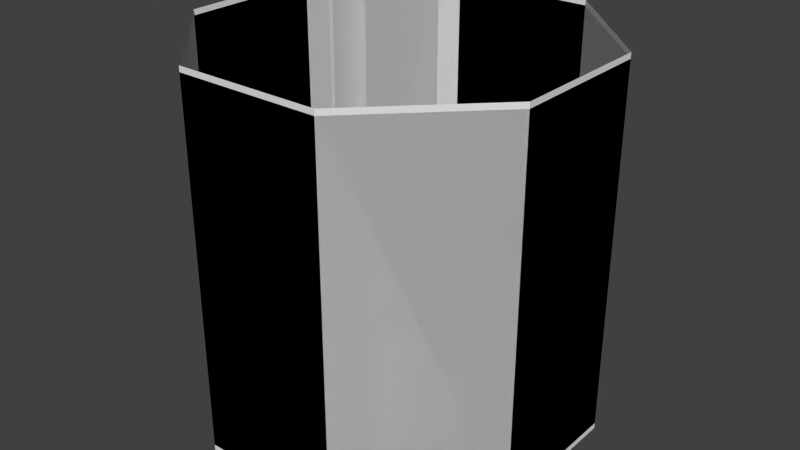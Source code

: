 # Source: cylinder.blend  (saved by Blender 2.76.0; exported with 4.5.12 LTS)
import bpy
from mathutils import Matrix  # noqa: F401  (used for matrix-valued properties, if any)

bpy.ops.wm.read_factory_settings(use_empty=True)
scene = bpy.context.scene
scene.name = 'Scene'

# ---- collections
col_collection_1 = bpy.data.collections.new('Collection 1'); scene.collection.children.link(col_collection_1)

# ---- world
world_world = bpy.data.worlds.new('World'); scene.world = world_world
world_world.color = (0.05088, 0.05088, 0.05088)
world_world.use_sun_shadow = False
world_world.sun_shadow_jitter_overblur = 0.0
world_world.cycles.sampling_method = 'NONE'
world_world.cycles.sample_map_resolution = 256

# ---- meshes
me_cube_001 = bpy.data.meshes.new('Cube.001')
me_cube_001.from_pydata([(0.612, 1.97, -0.37), (0.612, 1.97, 1.57), (1.388, 1.97, -0.37), (1.388, 1.97, 1.57), (1.97, 1.388, -0.37), (1.97, 1.388, 1.57), (1.97, 0.612, -0.37), (1.97, 0.612, 1.57), (1.388, 0.03, -0.37), (1.388, 0.03, 1.57), (0.612, 0.03, -0.37), (0.612, 0.03, 1.57), (0.03, 0.612, -0.37), (0.03, 0.612, 1.57), (0.03, 1.388, -0.37), (0.03, 1.388, 1.57)], [], [(0, 2, 3, 1), (2, 4, 5, 3), (4, 6, 7, 5), (6, 8, 9, 7), (8, 10, 11, 9), (10, 12, 13, 11), (12, 14, 15, 13), (14, 0, 1, 15)])
_uv = me_cube_001.uv_layers.new(name='UVMap')
_uv.uv.foreach_set('vector', [0.75, -5.96e-08, 0.5, 0.0, 0.5, 1.0, 0.75, 1.0, 0.5, -5.96e-08, 0.25, 0.0, 0.25, 1.0, 0.5, 1.0, 0.25, -5.96e-08, -5.96e-08, 0.0, 0.0, 1.0, 0.25, 1.0, 1.0, -5.96e-08, 0.75, 0.0, 0.75, 1.0, 1.0, 1.0, 0.75, -5.96e-08, 0.5, 0.0, 0.5, 1.0, 0.75, 1.0, 0.5, -5.96e-08, 0.25, 0.0, 0.25, 1.0, 0.5, 1.0, 0.25, -5.96e-08, -5.96e-08, 0.0, 0.0, 1.0, 0.25, 1.0, 1.0, -5.96e-08, 0.75, 0.0, 0.75, 1.0, 1.0, 1.0])
me_cube_001.use_remesh_preserve_volume = False
me_cube_001.use_remesh_preserve_attributes = False
me_cube_001.use_mirror_vertex_groups = False
me_cube_001.update()
me_cube = bpy.data.meshes.new('Cube')
me_cube.from_pydata([(0.612, 1.97, -0.4), (0.612, 1.97, 1.6), (1.388, 1.97, -0.4), (1.388, 1.97, 1.6), (1.97, 1.388, -0.4), (1.97, 1.388, 1.6), (1.97, 0.612, -0.4), (1.97, 0.612, 1.6), (1.388, 0.03, -0.4), (1.388, 0.03, 1.6), (0.612, 0.03, -0.4), (0.612, 0.03, 1.6), (0.03, 0.612, -0.4), (0.03, 0.612, 1.6), (0.03, 1.388, -0.4), (0.03, 1.388, 1.6)], [], [(0, 1, 3, 2), (2, 3, 5, 4), (4, 5, 7, 6), (6, 7, 9, 8), (8, 9, 11, 10), (10, 11, 13, 12), (12, 13, 15, 14), (14, 15, 1, 0)])
_uv = me_cube.uv_layers.new(name='UVMap')
_uv.uv.foreach_set('vector', [0.75, -5.96e-08, 0.75, 1.0, 0.5, 1.0, 0.5, 0.0, 0.5, -5.96e-08, 0.5, 1.0, 0.25, 1.0, 0.25, 0.0, 0.25, -5.96e-08, 0.25, 1.0, 0.0, 1.0, -5.96e-08, 0.0, 1.0, -5.96e-08, 1.0, 1.0, 0.75, 1.0, 0.75, 0.0, 0.75, -5.96e-08, 0.75, 1.0, 0.5, 1.0, 0.5, 0.0, 0.5, -5.96e-08, 0.5, 1.0, 0.25, 1.0, 0.25, 0.0, 0.25, -5.96e-08, 0.25, 1.0, 0.0, 1.0, -5.96e-08, 0.0, 1.0, -5.96e-08, 1.0, 1.0, 0.75, 1.0, 0.75, 0.0])
me_cube.use_remesh_preserve_volume = False
me_cube.use_remesh_preserve_attributes = False
me_cube.use_mirror_vertex_groups = False
me_cube.update()

# ---- objects
ob_cube_000 = bpy.data.objects.new('Cube.000', me_cube_001)
ob_cube_002 = bpy.data.objects.new('Cube.002', me_cube)

# ---- transforms, parenting, visibility, modifiers, constraints
ob_cube_000.location = (0.0, -1.0, 0.2)
ob_cube_000.scale = (0.5, 0.5, 0.5)
ob_cube_000.lineart.crease_threshold = 0.0
ob_cube_002.location = (0.0, -1.0, 0.2)
ob_cube_002.scale = (0.5, 0.5, 0.5)
ob_cube_002.lineart.crease_threshold = 0.0

# ---- collection membership
col_collection_1.objects.link(ob_cube_000)
col_collection_1.objects.link(ob_cube_002)

# ---- scene / render settings (as saved in the file)
scene.frame_start = 1; scene.frame_end = 250; scene.frame_set(1)
scene.render.engine = 'BLENDER_EEVEE_NEXT'
scene.render.image_settings.color_mode = 'RGB'
scene.render.image_settings.compression = 90
scene.render.resolution_percentage = 50
scene.render.dither_intensity = 0.0
scene.cycles.use_denoising = False
scene.cycles.samples = 10
scene.cycles.sampling_pattern = 'TABULATED_SOBOL'
scene.cycles.light_sampling_threshold = 0.0
scene.cycles.use_adaptive_sampling = False
scene.cycles.use_light_tree = False
scene.cycles.blur_glossy = 0.0
scene.cycles.volume_bounces = 1
scene.cycles.pixel_filter_type = 'GAUSSIAN'
scene.cycles.sample_clamp_indirect = 0.0
scene.view_settings.view_transform = 'Standard'
bpy.context.view_layer.update()

# ---- added for rendering (the .blend has no active camera and no usable light): camera, sun
cam_auto = bpy.data.cameras.new('AutoCamera')
cam_auto.lens = 50.0
cam_auto.sensor_width = 36.0
cam_auto.clip_end = 1000.0
ob_auto_camera = bpy.data.objects.new('AutoCamera', cam_auto)
scene.collection.objects.link(ob_auto_camera)
ob_auto_camera.location = (2.07065, -2.38478, 1.75652)
ob_auto_camera.rotation_euler = (1.09748, -7.21219e-08, 0.694738)
scene.camera = ob_auto_camera
light_auto_sun = bpy.data.lights.new('AutoSun', 'SUN')
light_auto_sun.energy = 3.0
light_auto_sun.angle = 0.0523599
ob_auto_sun = bpy.data.objects.new('AutoSun', light_auto_sun)
scene.collection.objects.link(ob_auto_sun)
ob_auto_sun.rotation_euler = (0.872665, 0.174533, 0.523599)
bpy.context.view_layer.update()
